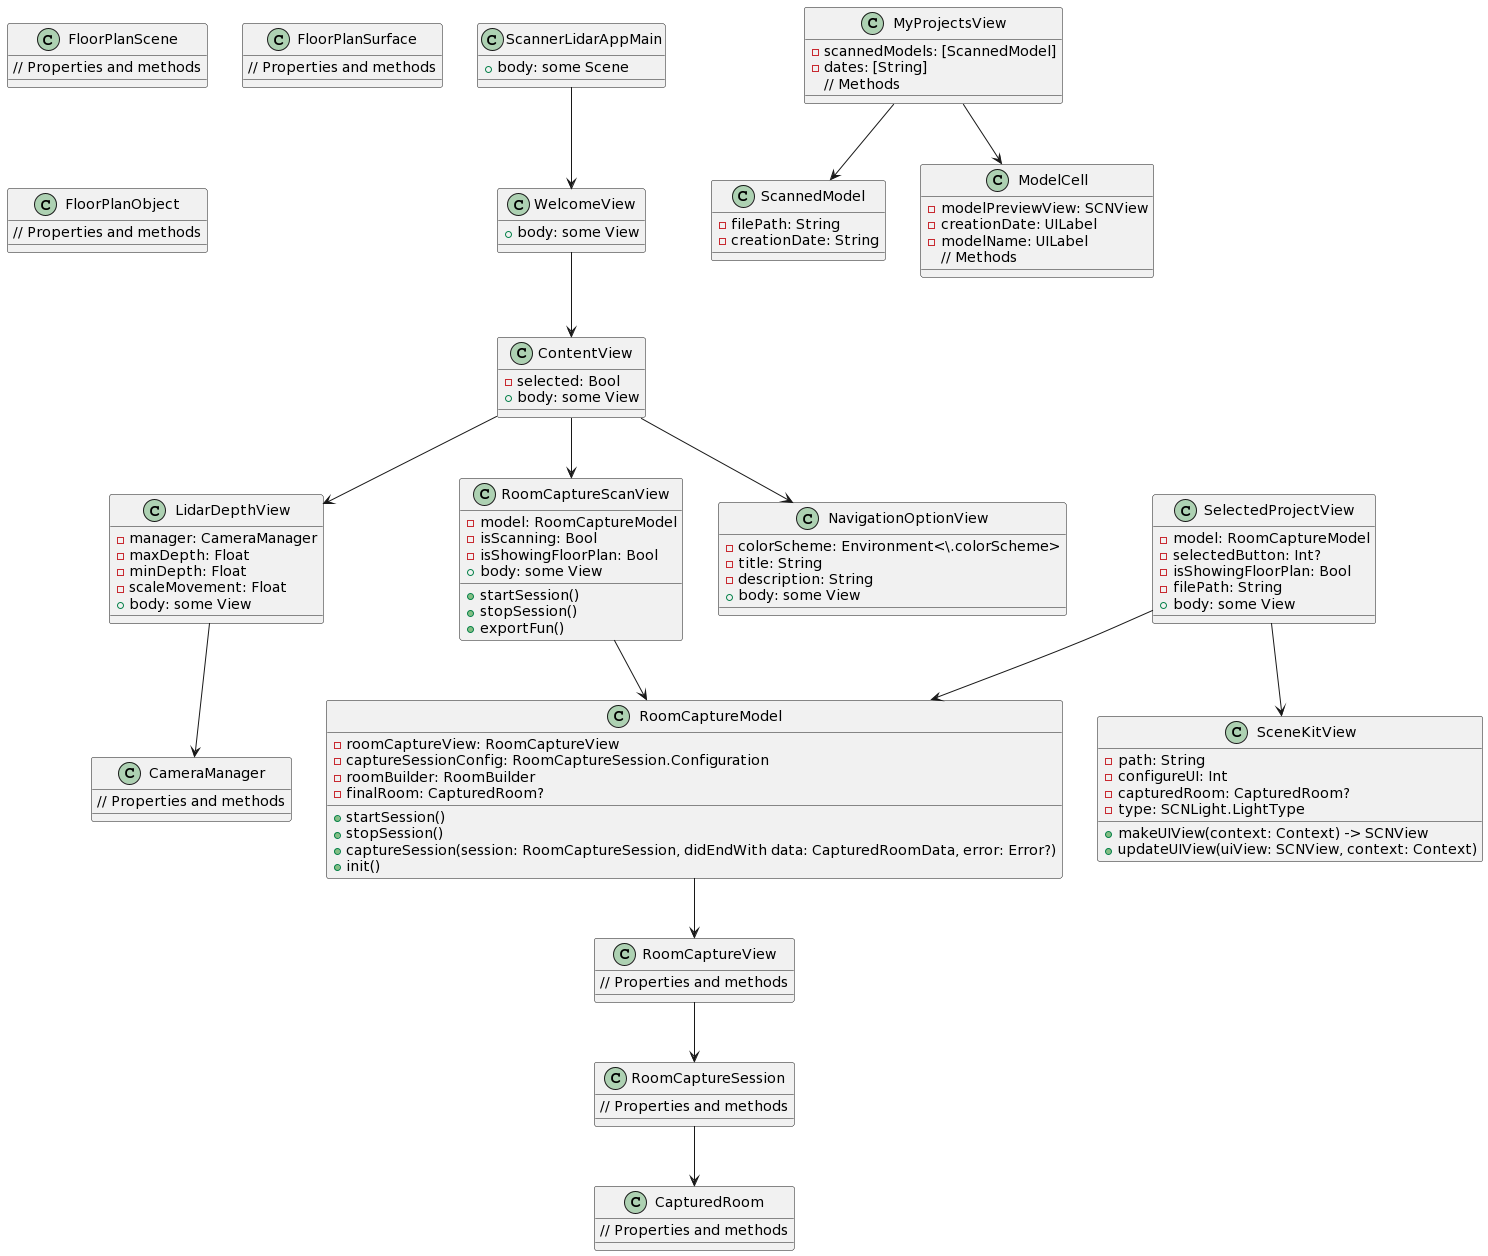

The diagram above was rendered by PlantUML. Its source (embedded in the PNG):
@startuml
class ScannerLidarAppMain {
    +body: some Scene
}

class WelcomeView {
    +body: some View
}

class ContentView {
    -selected: Bool
    +body: some View
}

class NavigationOptionView {
    -colorScheme: Environment<\.colorScheme>
    -title: String
    -description: String
    +body: some View
}

class RoomCaptureScanView {
    -model: RoomCaptureModel
    -isScanning: Bool
    -isShowingFloorPlan: Bool
    +body: some View
    +startSession()
    +stopSession()
    +exportFun()
}

class RoomCaptureModel {
    -roomCaptureView: RoomCaptureView
    -captureSessionConfig: RoomCaptureSession.Configuration
    -roomBuilder: RoomBuilder
    -finalRoom: CapturedRoom?
    +startSession()
    +stopSession()
    +captureSession(session: RoomCaptureSession, didEndWith data: CapturedRoomData, error: Error?)
    +init()
}

class RoomCaptureView {
    // Properties and methods
}

class RoomCaptureSession {
    // Properties and methods
}

class CapturedRoom {
    // Properties and methods
}

class FloorPlanScene {
    // Properties and methods
}

class FloorPlanSurface {
    // Properties and methods
}

class FloorPlanObject {
    // Properties and methods
}

class MyProjectsView {
    -scannedModels: [ScannedModel]
    -dates: [String]
    // Methods
}

class ScannedModel {
    -filePath: String
    -creationDate: String
}

class ModelCell {
    -modelPreviewView: SCNView
    -creationDate: UILabel
    -modelName: UILabel
    // Methods
}

class SelectedProjectView {
    -model: RoomCaptureModel
    -selectedButton: Int?
    -isShowingFloorPlan: Bool
    -filePath: String
    +body: some View
}

class SceneKitView {
    -path: String
    -configureUI: Int
    -capturedRoom: CapturedRoom?
    -type: SCNLight.LightType
    +makeUIView(context: Context) -> SCNView
    +updateUIView(uiView: SCNView, context: Context)
}

class LidarDepthView {
    -manager: CameraManager
    -maxDepth: Float
    -minDepth: Float
    -scaleMovement: Float
    +body: some View
}

class CameraManager {
    // Properties and methods
}

ScannerLidarAppMain --> WelcomeView
WelcomeView --> ContentView
ContentView --> NavigationOptionView
ContentView --> RoomCaptureScanView
ContentView --> LidarDepthView
RoomCaptureScanView --> RoomCaptureModel
RoomCaptureModel --> RoomCaptureView
RoomCaptureView --> RoomCaptureSession
RoomCaptureSession --> CapturedRoom
MyProjectsView --> ModelCell
MyProjectsView --> ScannedModel
SelectedProjectView --> SceneKitView
SelectedProjectView --> RoomCaptureModel
LidarDepthView --> CameraManager
@enduml